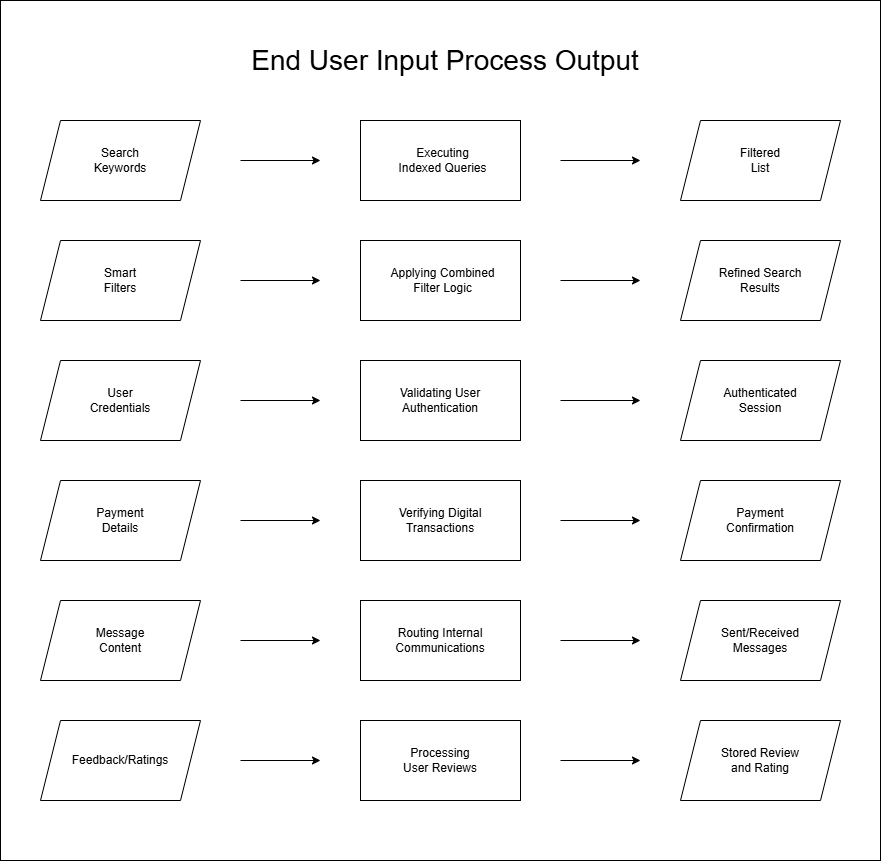

The diagram above was exported from draw.io. Its source (the exported page's mxGraphModel, read from the mxfile embedded in the PNG):
<mxGraphModel dx="1426" dy="952" grid="1" gridSize="10" guides="1" tooltips="1" connect="1" arrows="1" fold="1" page="1" pageScale="1" pageWidth="827" pageHeight="1169" math="0" shadow="0">
  <root>
    <mxCell id="0" />
    <mxCell id="1" parent="0" />
    <mxCell id="6lMvBHCtrt8IS6Fp3O13-1" parent="1" style="rounded=0;whiteSpace=wrap;html=1;" value="s" vertex="1">
      <mxGeometry height="860" width="880" x="80" as="geometry" />
    </mxCell>
    <mxCell id="6lMvBHCtrt8IS6Fp3O13-2" parent="1" style="shape=parallelogram;perimeter=parallelogramPerimeter;whiteSpace=wrap;html=1;fixedSize=1;" value="" vertex="1">
      <mxGeometry height="80" width="160" x="119.99857142857155" y="120" as="geometry" />
    </mxCell>
    <mxCell id="6lMvBHCtrt8IS6Fp3O13-3" edge="1" parent="1" style="endArrow=classic;html=1;rounded=0;" value="">
      <mxGeometry height="50" relative="1" width="50" as="geometry">
        <mxPoint x="319.99857142857155" y="160" as="sourcePoint" />
        <mxPoint x="399.99857142857155" y="160" as="targetPoint" />
      </mxGeometry>
    </mxCell>
    <mxCell id="6lMvBHCtrt8IS6Fp3O13-4" parent="1" style="rounded=0;whiteSpace=wrap;html=1;" value="" vertex="1">
      <mxGeometry height="80" width="160" x="439.99857142857155" y="120" as="geometry" />
    </mxCell>
    <mxCell id="6lMvBHCtrt8IS6Fp3O13-5" edge="1" parent="1" style="endArrow=classic;html=1;rounded=0;" value="">
      <mxGeometry height="50" relative="1" width="50" as="geometry">
        <mxPoint x="639.9985714285715" y="160" as="sourcePoint" />
        <mxPoint x="719.9985714285715" y="160" as="targetPoint" />
      </mxGeometry>
    </mxCell>
    <mxCell id="6lMvBHCtrt8IS6Fp3O13-6" parent="1" style="shape=parallelogram;perimeter=parallelogramPerimeter;whiteSpace=wrap;html=1;fixedSize=1;" value="" vertex="1">
      <mxGeometry height="80" width="160" x="759.9985714285715" y="120" as="geometry" />
    </mxCell>
    <mxCell id="6lMvBHCtrt8IS6Fp3O13-7" parent="1" style="text;html=1;whiteSpace=wrap;strokeColor=none;fillColor=none;align=center;verticalAlign=middle;rounded=0;" value="Search Keywords" vertex="1">
      <mxGeometry height="30" width="60" x="169.99857142857155" y="145" as="geometry" />
    </mxCell>
    <mxCell id="6lMvBHCtrt8IS6Fp3O13-8" parent="1" style="text;html=1;whiteSpace=wrap;strokeColor=none;fillColor=none;align=center;verticalAlign=middle;rounded=0;" value="&lt;span data-path-to-node=&quot;5,1,1,0&quot; data-index-in-node=&quot;0&quot; style=&quot;&quot;&gt;Executing&lt;/span&gt; Indexed Queries" vertex="1">
      <mxGeometry height="30" width="95" x="475" y="145" as="geometry" />
    </mxCell>
    <mxCell id="6lMvBHCtrt8IS6Fp3O13-9" parent="1" style="text;html=1;whiteSpace=wrap;strokeColor=none;fillColor=none;align=center;verticalAlign=middle;rounded=0;" value="Filtered List" vertex="1">
      <mxGeometry height="30" width="60" x="809.9985714285715" y="145" as="geometry" />
    </mxCell>
    <mxCell id="6lMvBHCtrt8IS6Fp3O13-10" parent="1" style="shape=parallelogram;perimeter=parallelogramPerimeter;whiteSpace=wrap;html=1;fixedSize=1;" value="" vertex="1">
      <mxGeometry height="80" width="160" x="119.99857142857155" y="240" as="geometry" />
    </mxCell>
    <mxCell id="6lMvBHCtrt8IS6Fp3O13-11" edge="1" parent="1" style="endArrow=classic;html=1;rounded=0;" value="">
      <mxGeometry height="50" relative="1" width="50" as="geometry">
        <mxPoint x="319.99857142857155" y="280" as="sourcePoint" />
        <mxPoint x="399.99857142857155" y="280" as="targetPoint" />
      </mxGeometry>
    </mxCell>
    <mxCell id="6lMvBHCtrt8IS6Fp3O13-12" parent="1" style="rounded=0;whiteSpace=wrap;html=1;" value="" vertex="1">
      <mxGeometry height="80" width="160" x="439.99857142857155" y="240" as="geometry" />
    </mxCell>
    <mxCell id="6lMvBHCtrt8IS6Fp3O13-13" edge="1" parent="1" style="endArrow=classic;html=1;rounded=0;" value="">
      <mxGeometry height="50" relative="1" width="50" as="geometry">
        <mxPoint x="639.9985714285715" y="280" as="sourcePoint" />
        <mxPoint x="719.9985714285715" y="280" as="targetPoint" />
      </mxGeometry>
    </mxCell>
    <mxCell id="6lMvBHCtrt8IS6Fp3O13-14" parent="1" style="shape=parallelogram;perimeter=parallelogramPerimeter;whiteSpace=wrap;html=1;fixedSize=1;" value="" vertex="1">
      <mxGeometry height="80" width="160" x="759.9985714285715" y="240" as="geometry" />
    </mxCell>
    <mxCell id="6lMvBHCtrt8IS6Fp3O13-15" parent="1" style="text;html=1;whiteSpace=wrap;strokeColor=none;fillColor=none;align=center;verticalAlign=middle;rounded=0;" value="Smart Filters" vertex="1">
      <mxGeometry height="30" width="60" x="169.99857142857155" y="265" as="geometry" />
    </mxCell>
    <mxCell id="6lMvBHCtrt8IS6Fp3O13-16" parent="1" style="text;html=1;whiteSpace=wrap;strokeColor=none;fillColor=none;align=center;verticalAlign=middle;rounded=0;" value="&lt;span data-path-to-node=&quot;5,2,1,0&quot; data-index-in-node=&quot;0&quot; style=&quot;&quot;&gt;Applying&lt;/span&gt; Combined Filter Logic" vertex="1">
      <mxGeometry height="30" width="115" x="465" y="265" as="geometry" />
    </mxCell>
    <mxCell id="6lMvBHCtrt8IS6Fp3O13-17" parent="1" style="text;html=1;whiteSpace=wrap;strokeColor=none;fillColor=none;align=center;verticalAlign=middle;rounded=0;" value="Refined Search Results" vertex="1">
      <mxGeometry height="30" width="100" x="789.9985714285715" y="265" as="geometry" />
    </mxCell>
    <mxCell id="6lMvBHCtrt8IS6Fp3O13-18" parent="1" style="shape=parallelogram;perimeter=parallelogramPerimeter;whiteSpace=wrap;html=1;fixedSize=1;" value="" vertex="1">
      <mxGeometry height="80" width="160" x="119.99857142857155" y="360" as="geometry" />
    </mxCell>
    <mxCell id="6lMvBHCtrt8IS6Fp3O13-19" edge="1" parent="1" style="endArrow=classic;html=1;rounded=0;" value="">
      <mxGeometry height="50" relative="1" width="50" as="geometry">
        <mxPoint x="319.99857142857155" y="400" as="sourcePoint" />
        <mxPoint x="399.99857142857155" y="400" as="targetPoint" />
      </mxGeometry>
    </mxCell>
    <mxCell id="6lMvBHCtrt8IS6Fp3O13-20" parent="1" style="rounded=0;whiteSpace=wrap;html=1;" value="" vertex="1">
      <mxGeometry height="80" width="160" x="439.99857142857155" y="360" as="geometry" />
    </mxCell>
    <mxCell id="6lMvBHCtrt8IS6Fp3O13-21" edge="1" parent="1" style="endArrow=classic;html=1;rounded=0;" value="">
      <mxGeometry height="50" relative="1" width="50" as="geometry">
        <mxPoint x="639.9985714285715" y="400" as="sourcePoint" />
        <mxPoint x="719.9985714285715" y="400" as="targetPoint" />
      </mxGeometry>
    </mxCell>
    <mxCell id="6lMvBHCtrt8IS6Fp3O13-22" parent="1" style="shape=parallelogram;perimeter=parallelogramPerimeter;whiteSpace=wrap;html=1;fixedSize=1;" value="" vertex="1">
      <mxGeometry height="80" width="160" x="759.9985714285715" y="360" as="geometry" />
    </mxCell>
    <mxCell id="6lMvBHCtrt8IS6Fp3O13-23" parent="1" style="text;html=1;whiteSpace=wrap;strokeColor=none;fillColor=none;align=center;verticalAlign=middle;rounded=0;" value="User Credentials" vertex="1">
      <mxGeometry height="30" width="60" x="169.99857142857155" y="385" as="geometry" />
    </mxCell>
    <mxCell id="6lMvBHCtrt8IS6Fp3O13-24" parent="1" style="text;html=1;whiteSpace=wrap;strokeColor=none;fillColor=none;align=center;verticalAlign=middle;rounded=0;" value="&lt;span data-path-to-node=&quot;5,3,1,0&quot; data-index-in-node=&quot;0&quot; style=&quot;&quot;&gt;Validating&lt;/span&gt; User Authentication" vertex="1">
      <mxGeometry height="30" width="90" x="474.99857142857155" y="385" as="geometry" />
    </mxCell>
    <mxCell id="6lMvBHCtrt8IS6Fp3O13-25" parent="1" style="text;html=1;whiteSpace=wrap;strokeColor=none;fillColor=none;align=center;verticalAlign=middle;rounded=0;" value="Authenticated Session" vertex="1">
      <mxGeometry height="30" width="60" x="809.9985714285715" y="385" as="geometry" />
    </mxCell>
    <mxCell id="6lMvBHCtrt8IS6Fp3O13-26" parent="1" style="shape=parallelogram;perimeter=parallelogramPerimeter;whiteSpace=wrap;html=1;fixedSize=1;" value="" vertex="1">
      <mxGeometry height="80" width="160" x="119.99857142857155" y="480" as="geometry" />
    </mxCell>
    <mxCell id="6lMvBHCtrt8IS6Fp3O13-27" edge="1" parent="1" style="endArrow=classic;html=1;rounded=0;" value="">
      <mxGeometry height="50" relative="1" width="50" as="geometry">
        <mxPoint x="319.99857142857155" y="520" as="sourcePoint" />
        <mxPoint x="399.99857142857155" y="520" as="targetPoint" />
      </mxGeometry>
    </mxCell>
    <mxCell id="6lMvBHCtrt8IS6Fp3O13-28" parent="1" style="rounded=0;whiteSpace=wrap;html=1;" value="" vertex="1">
      <mxGeometry height="80" width="160" x="439.99857142857155" y="480" as="geometry" />
    </mxCell>
    <mxCell id="6lMvBHCtrt8IS6Fp3O13-29" edge="1" parent="1" style="endArrow=classic;html=1;rounded=0;" value="">
      <mxGeometry height="50" relative="1" width="50" as="geometry">
        <mxPoint x="639.9985714285715" y="520" as="sourcePoint" />
        <mxPoint x="719.9985714285715" y="520" as="targetPoint" />
      </mxGeometry>
    </mxCell>
    <mxCell id="6lMvBHCtrt8IS6Fp3O13-30" parent="1" style="shape=parallelogram;perimeter=parallelogramPerimeter;whiteSpace=wrap;html=1;fixedSize=1;" value="" vertex="1">
      <mxGeometry height="80" width="160" x="759.9985714285715" y="480" as="geometry" />
    </mxCell>
    <mxCell id="6lMvBHCtrt8IS6Fp3O13-31" parent="1" style="text;html=1;whiteSpace=wrap;strokeColor=none;fillColor=none;align=center;verticalAlign=middle;rounded=0;" value="Payment Details" vertex="1">
      <mxGeometry height="30" width="60" x="169.99857142857155" y="505" as="geometry" />
    </mxCell>
    <mxCell id="6lMvBHCtrt8IS6Fp3O13-32" parent="1" style="text;html=1;whiteSpace=wrap;strokeColor=none;fillColor=none;align=center;verticalAlign=middle;rounded=0;" value="&lt;span data-path-to-node=&quot;5,4,1,0&quot; data-index-in-node=&quot;0&quot; style=&quot;&quot;&gt;Verifying&lt;/span&gt; Digital Transactions" vertex="1">
      <mxGeometry height="30" width="90" x="474.99857142857155" y="505" as="geometry" />
    </mxCell>
    <mxCell id="6lMvBHCtrt8IS6Fp3O13-33" parent="1" style="text;html=1;whiteSpace=wrap;strokeColor=none;fillColor=none;align=center;verticalAlign=middle;rounded=0;" value="Payment Confirmation" vertex="1">
      <mxGeometry height="30" width="60" x="809.9985714285715" y="505" as="geometry" />
    </mxCell>
    <mxCell id="6lMvBHCtrt8IS6Fp3O13-34" parent="1" style="text;html=1;whiteSpace=wrap;strokeColor=none;fillColor=none;align=center;verticalAlign=middle;rounded=0;" value="&lt;font style=&quot;font-size: 28px;&quot;&gt;End User Input Process Output&lt;/font&gt;" vertex="1">
      <mxGeometry height="40" width="470" x="290" y="40" as="geometry" />
    </mxCell>
    <mxCell id="ZMBU8aqYyp4hEahb8mwo-2" parent="1" style="shape=parallelogram;perimeter=parallelogramPerimeter;whiteSpace=wrap;html=1;fixedSize=1;" value="" vertex="1">
      <mxGeometry height="80" width="160" x="120" y="600" as="geometry" />
    </mxCell>
    <mxCell id="ZMBU8aqYyp4hEahb8mwo-3" edge="1" parent="1" style="endArrow=classic;html=1;rounded=0;" value="">
      <mxGeometry height="50" relative="1" width="50" as="geometry">
        <mxPoint x="320" y="640" as="sourcePoint" />
        <mxPoint x="400" y="640" as="targetPoint" />
      </mxGeometry>
    </mxCell>
    <mxCell id="ZMBU8aqYyp4hEahb8mwo-4" parent="1" style="rounded=0;whiteSpace=wrap;html=1;" value="" vertex="1">
      <mxGeometry height="80" width="160" x="440" y="600" as="geometry" />
    </mxCell>
    <mxCell id="ZMBU8aqYyp4hEahb8mwo-5" edge="1" parent="1" style="endArrow=classic;html=1;rounded=0;" value="">
      <mxGeometry height="50" relative="1" width="50" as="geometry">
        <mxPoint x="640" y="640" as="sourcePoint" />
        <mxPoint x="720" y="640" as="targetPoint" />
      </mxGeometry>
    </mxCell>
    <mxCell id="ZMBU8aqYyp4hEahb8mwo-6" parent="1" style="shape=parallelogram;perimeter=parallelogramPerimeter;whiteSpace=wrap;html=1;fixedSize=1;" value="" vertex="1">
      <mxGeometry height="80" width="160" x="760" y="600" as="geometry" />
    </mxCell>
    <mxCell id="ZMBU8aqYyp4hEahb8mwo-7" parent="1" style="text;html=1;whiteSpace=wrap;strokeColor=none;fillColor=none;align=center;verticalAlign=middle;rounded=0;" value="Message Content" vertex="1">
      <mxGeometry height="30" width="60" x="170" y="625" as="geometry" />
    </mxCell>
    <mxCell id="ZMBU8aqYyp4hEahb8mwo-8" parent="1" style="text;html=1;whiteSpace=wrap;strokeColor=none;fillColor=none;align=center;verticalAlign=middle;rounded=0;" value="&lt;span data-path-to-node=&quot;5,5,0,0&quot;&gt;&lt;span data-path-to-node=&quot;5,5,0,0&quot; data-index-in-node=&quot;0&quot;&gt;&lt;/span&gt;&lt;/span&gt;&lt;span data-path-to-node=&quot;5,5,1,0&quot;&gt;&lt;span data-path-to-node=&quot;5,5,1,0&quot; data-index-in-node=&quot;0&quot; style=&quot;&quot;&gt;Routing&lt;/span&gt; Internal Communications&lt;/span&gt;" vertex="1">
      <mxGeometry height="30" width="90" x="475" y="625" as="geometry" />
    </mxCell>
    <mxCell id="ZMBU8aqYyp4hEahb8mwo-9" parent="1" style="text;html=1;whiteSpace=wrap;strokeColor=none;fillColor=none;align=center;verticalAlign=middle;rounded=0;" value="Sent/Received Messages" vertex="1">
      <mxGeometry height="30" width="60" x="810" y="625" as="geometry" />
    </mxCell>
    <mxCell id="ZMBU8aqYyp4hEahb8mwo-10" parent="1" style="shape=parallelogram;perimeter=parallelogramPerimeter;whiteSpace=wrap;html=1;fixedSize=1;" value="" vertex="1">
      <mxGeometry height="80" width="160" x="120" y="720" as="geometry" />
    </mxCell>
    <mxCell id="ZMBU8aqYyp4hEahb8mwo-11" edge="1" parent="1" style="endArrow=classic;html=1;rounded=0;" value="">
      <mxGeometry height="50" relative="1" width="50" as="geometry">
        <mxPoint x="320" y="760" as="sourcePoint" />
        <mxPoint x="400" y="760" as="targetPoint" />
      </mxGeometry>
    </mxCell>
    <mxCell id="ZMBU8aqYyp4hEahb8mwo-12" parent="1" style="rounded=0;whiteSpace=wrap;html=1;" value="" vertex="1">
      <mxGeometry height="80" width="160" x="440" y="720" as="geometry" />
    </mxCell>
    <mxCell id="ZMBU8aqYyp4hEahb8mwo-13" edge="1" parent="1" style="endArrow=classic;html=1;rounded=0;" value="">
      <mxGeometry height="50" relative="1" width="50" as="geometry">
        <mxPoint x="640" y="760" as="sourcePoint" />
        <mxPoint x="720" y="760" as="targetPoint" />
      </mxGeometry>
    </mxCell>
    <mxCell id="ZMBU8aqYyp4hEahb8mwo-14" parent="1" style="shape=parallelogram;perimeter=parallelogramPerimeter;whiteSpace=wrap;html=1;fixedSize=1;" value="" vertex="1">
      <mxGeometry height="80" width="160" x="760" y="720" as="geometry" />
    </mxCell>
    <mxCell id="ZMBU8aqYyp4hEahb8mwo-15" parent="1" style="text;html=1;whiteSpace=wrap;strokeColor=none;fillColor=none;align=center;verticalAlign=middle;rounded=0;" value="Feedback/Ratings" vertex="1">
      <mxGeometry height="30" width="60" x="170" y="745" as="geometry" />
    </mxCell>
    <mxCell id="ZMBU8aqYyp4hEahb8mwo-16" parent="1" style="text;html=1;whiteSpace=wrap;strokeColor=none;fillColor=none;align=center;verticalAlign=middle;rounded=0;" value="&lt;span data-path-to-node=&quot;5,6,1,0&quot; data-index-in-node=&quot;0&quot; style=&quot;&quot;&gt;Processing&lt;/span&gt; User Reviews" vertex="1">
      <mxGeometry height="30" width="90" x="475" y="745" as="geometry" />
    </mxCell>
    <mxCell id="ZMBU8aqYyp4hEahb8mwo-17" parent="1" style="text;html=1;whiteSpace=wrap;strokeColor=none;fillColor=none;align=center;verticalAlign=middle;rounded=0;" value="Stored Review and Rating" vertex="1">
      <mxGeometry height="30" width="90" x="795" y="745" as="geometry" />
    </mxCell>
  </root>
</mxGraphModel>